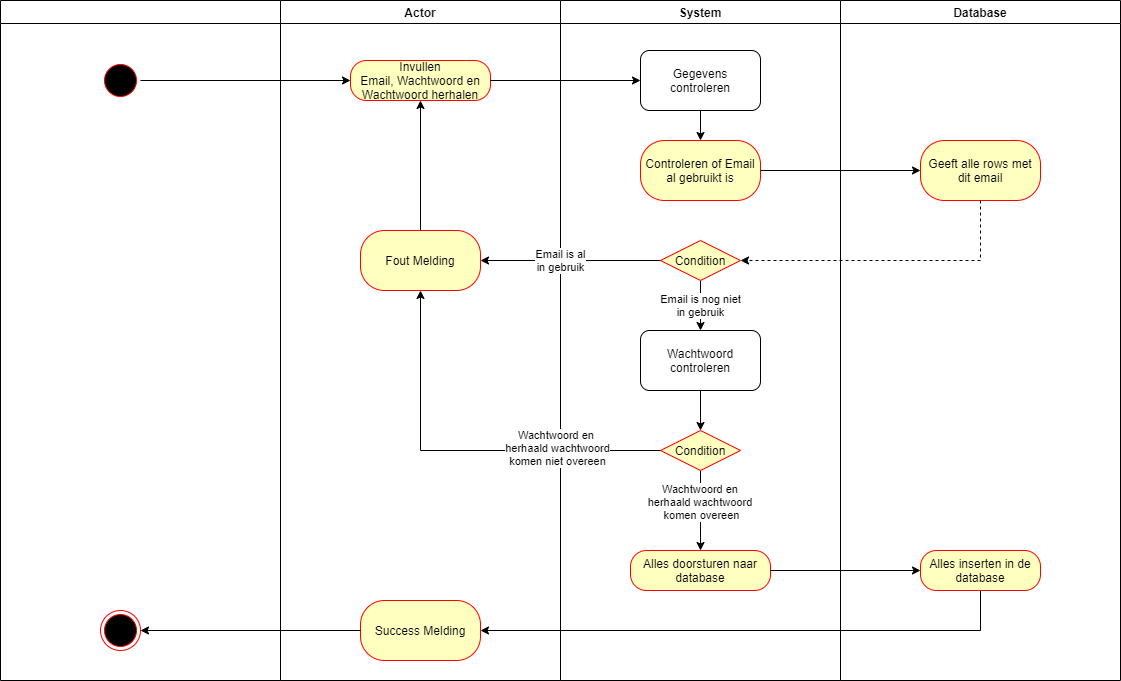

The diagram above was exported from draw.io. Its source (the exported page's mxGraphModel, read from the mxfile embedded in the PNG):
<mxGraphModel dx="1024" dy="608" grid="1" gridSize="10" guides="1" tooltips="1" connect="1" arrows="1" fold="1" page="1" pageScale="1" pageWidth="1169" pageHeight="826" background="#ffffff" math="0" shadow="0">
  <root>
    <mxCell id="q1YCG_wHePD_8YimM01L-0" />
    <mxCell id="q1YCG_wHePD_8YimM01L-1" parent="q1YCG_wHePD_8YimM01L-0" />
    <mxCell id="q1YCG_wHePD_8YimM01L-2" value="" style="swimlane;whiteSpace=wrap" vertex="1" parent="q1YCG_wHePD_8YimM01L-1">
      <mxGeometry x="40" y="40" width="280" height="560" as="geometry" />
    </mxCell>
    <mxCell id="q1YCG_wHePD_8YimM01L-3" value="" style="ellipse;shape=startState;fillColor=#000000;strokeColor=#ff0000;" vertex="1" parent="q1YCG_wHePD_8YimM01L-2">
      <mxGeometry x="100" y="60" width="40" height="40" as="geometry" />
    </mxCell>
    <mxCell id="q1YCG_wHePD_8YimM01L-4" value="" style="html=1;shape=endState;fillColor=#000000;strokeColor=#ff0000;" vertex="1" parent="q1YCG_wHePD_8YimM01L-2">
      <mxGeometry x="110" y="480" width="40" height="40" as="geometry" />
    </mxCell>
    <mxCell id="q1YCG_wHePD_8YimM01L-5" value="Actor" style="swimlane;whiteSpace=wrap" vertex="1" parent="q1YCG_wHePD_8YimM01L-1">
      <mxGeometry x="320" y="40" width="280" height="560" as="geometry" />
    </mxCell>
    <mxCell id="q1YCG_wHePD_8YimM01L-7" style="edgeStyle=orthogonalEdgeStyle;rounded=0;orthogonalLoop=1;jettySize=auto;html=1;entryX=0.5;entryY=1;entryDx=0;entryDy=0;" edge="1" parent="q1YCG_wHePD_8YimM01L-5" source="q1YCG_wHePD_8YimM01L-8">
      <mxGeometry relative="1" as="geometry">
        <mxPoint x="140" y="100" as="targetPoint" />
      </mxGeometry>
    </mxCell>
    <mxCell id="JoNzocjqb6u9aqX1WeNm-0" value="Heeft Onderdelen&amp;nbsp;&lt;br&gt;Voor PC gekozen" style="rounded=1;whiteSpace=wrap;html=1;arcSize=40;fontColor=#000000;fillColor=#ffffc0;strokeColor=#ff0000;" vertex="1" parent="q1YCG_wHePD_8YimM01L-5">
      <mxGeometry x="80" y="60" width="120" height="40" as="geometry" />
    </mxCell>
    <mxCell id="2_Nweljt9muFXvwjEwSO-1" style="edgeStyle=orthogonalEdgeStyle;rounded=0;orthogonalLoop=1;jettySize=auto;html=1;entryX=0.5;entryY=1;entryDx=0;entryDy=0;" edge="1" parent="q1YCG_wHePD_8YimM01L-5" source="0PcB5anCKZr9bA8tMZqN-2" target="JoNzocjqb6u9aqX1WeNm-0">
      <mxGeometry relative="1" as="geometry" />
    </mxCell>
    <mxCell id="0PcB5anCKZr9bA8tMZqN-2" value="Fout Melding" style="rounded=1;whiteSpace=wrap;html=1;arcSize=40;fontColor=#000000;fillColor=#ffffc0;strokeColor=#ff0000;" vertex="1" parent="q1YCG_wHePD_8YimM01L-5">
      <mxGeometry x="80" y="140" width="120" height="40" as="geometry" />
    </mxCell>
    <mxCell id="2_Nweljt9muFXvwjEwSO-13" value="Success Melding" style="rounded=1;whiteSpace=wrap;html=1;arcSize=40;fontColor=#000000;fillColor=#ffffc0;strokeColor=#ff0000;" vertex="1" parent="q1YCG_wHePD_8YimM01L-5">
      <mxGeometry x="90" y="360" width="120" height="40" as="geometry" />
    </mxCell>
    <mxCell id="q1YCG_wHePD_8YimM01L-10" value="System" style="swimlane;whiteSpace=wrap;swimlaneLine=1;" vertex="1" parent="q1YCG_wHePD_8YimM01L-1">
      <mxGeometry x="600" y="40" width="280" height="560" as="geometry" />
    </mxCell>
    <mxCell id="q1YCG_wHePD_8YimM01L-11" style="edgeStyle=orthogonalEdgeStyle;rounded=0;orthogonalLoop=1;jettySize=auto;html=1;" edge="1" parent="q1YCG_wHePD_8YimM01L-10" target="q1YCG_wHePD_8YimM01L-13">
      <mxGeometry relative="1" as="geometry">
        <mxPoint x="140" y="110" as="sourcePoint" />
      </mxGeometry>
    </mxCell>
    <mxCell id="q1YCG_wHePD_8YimM01L-14" style="edgeStyle=orthogonalEdgeStyle;rounded=0;orthogonalLoop=1;jettySize=auto;html=1;" edge="1" parent="q1YCG_wHePD_8YimM01L-10" source="q1YCG_wHePD_8YimM01L-15">
      <mxGeometry relative="1" as="geometry">
        <mxPoint x="140" y="320" as="targetPoint" />
      </mxGeometry>
    </mxCell>
    <mxCell id="q1YCG_wHePD_8YimM01L-16" value="Wachtwoorden&amp;nbsp;&lt;br&gt;komen overeen" style="edgeStyle=orthogonalEdgeStyle;rounded=0;orthogonalLoop=1;jettySize=auto;html=1;" edge="1" parent="q1YCG_wHePD_8YimM01L-10" target="q1YCG_wHePD_8YimM01L-19">
      <mxGeometry relative="1" as="geometry">
        <mxPoint x="140" y="360" as="sourcePoint" />
      </mxGeometry>
    </mxCell>
    <mxCell id="q1YCG_wHePD_8YimM01L-18" style="edgeStyle=orthogonalEdgeStyle;rounded=0;orthogonalLoop=1;jettySize=auto;html=1;entryX=0.5;entryY=0;entryDx=0;entryDy=0;" edge="1" parent="q1YCG_wHePD_8YimM01L-10" target="q1YCG_wHePD_8YimM01L-21">
      <mxGeometry relative="1" as="geometry">
        <mxPoint x="140" y="480" as="sourcePoint" />
      </mxGeometry>
    </mxCell>
    <mxCell id="q1YCG_wHePD_8YimM01L-20" style="edgeStyle=orthogonalEdgeStyle;rounded=0;orthogonalLoop=1;jettySize=auto;html=1;entryX=0.5;entryY=0;entryDx=0;entryDy=0;" edge="1" parent="q1YCG_wHePD_8YimM01L-10" target="q1YCG_wHePD_8YimM01L-22">
      <mxGeometry relative="1" as="geometry">
        <mxPoint x="140" y="560" as="sourcePoint" />
      </mxGeometry>
    </mxCell>
    <mxCell id="0PcB5anCKZr9bA8tMZqN-1" style="edgeStyle=orthogonalEdgeStyle;rounded=0;orthogonalLoop=1;jettySize=auto;html=1;entryX=0.5;entryY=0;entryDx=0;entryDy=0;" edge="1" parent="q1YCG_wHePD_8YimM01L-10" source="JoNzocjqb6u9aqX1WeNm-2" target="0PcB5anCKZr9bA8tMZqN-0">
      <mxGeometry relative="1" as="geometry" />
    </mxCell>
    <mxCell id="JoNzocjqb6u9aqX1WeNm-2" value="Controleerd of alle Input velden zijn gevuld" style="rounded=1;whiteSpace=wrap;html=1;arcSize=40;fontColor=#000000;fillColor=#ffffc0;strokeColor=#ff0000;" vertex="1" parent="q1YCG_wHePD_8YimM01L-10">
      <mxGeometry x="80" y="60" width="120" height="40" as="geometry" />
    </mxCell>
    <mxCell id="2_Nweljt9muFXvwjEwSO-4" value="Alle veld zijn gevuld" style="edgeStyle=orthogonalEdgeStyle;rounded=0;orthogonalLoop=1;jettySize=auto;html=1;" edge="1" parent="q1YCG_wHePD_8YimM01L-10" source="0PcB5anCKZr9bA8tMZqN-0" target="2_Nweljt9muFXvwjEwSO-3">
      <mxGeometry relative="1" as="geometry" />
    </mxCell>
    <mxCell id="0PcB5anCKZr9bA8tMZqN-0" value="Condition" style="rhombus;whiteSpace=wrap;html=1;fillColor=#ffffc0;strokeColor=#ff0000;" vertex="1" parent="q1YCG_wHePD_8YimM01L-10">
      <mxGeometry x="100" y="140" width="80" height="40" as="geometry" />
    </mxCell>
    <mxCell id="2_Nweljt9muFXvwjEwSO-9" style="edgeStyle=orthogonalEdgeStyle;rounded=0;orthogonalLoop=1;jettySize=auto;html=1;entryX=0.5;entryY=0;entryDx=0;entryDy=0;" edge="1" parent="q1YCG_wHePD_8YimM01L-10" source="2_Nweljt9muFXvwjEwSO-3" target="2_Nweljt9muFXvwjEwSO-5">
      <mxGeometry relative="1" as="geometry" />
    </mxCell>
    <mxCell id="2_Nweljt9muFXvwjEwSO-3" value="Controleren of alles&amp;nbsp;&lt;br&gt;Compatible is" style="rounded=1;whiteSpace=wrap;html=1;arcSize=40;fontColor=#000000;fillColor=#ffffc0;strokeColor=#ff0000;" vertex="1" parent="q1YCG_wHePD_8YimM01L-10">
      <mxGeometry x="80" y="220" width="120" height="40" as="geometry" />
    </mxCell>
    <mxCell id="2_Nweljt9muFXvwjEwSO-5" value="Condition" style="rhombus;whiteSpace=wrap;html=1;fillColor=#ffffc0;strokeColor=#ff0000;" vertex="1" parent="q1YCG_wHePD_8YimM01L-10">
      <mxGeometry x="100" y="300" width="80" height="40" as="geometry" />
    </mxCell>
    <mxCell id="2_Nweljt9muFXvwjEwSO-16" value="Doorsturen naar Afrekenen Pagina" style="whiteSpace=wrap;html=1;rounded=1;strokeColor=#ff0000;fillColor=#ffffc0;arcSize=40;" vertex="1" parent="q1YCG_wHePD_8YimM01L-10">
      <mxGeometry x="80" y="420" width="120" height="40" as="geometry" />
    </mxCell>
    <mxCell id="q1YCG_wHePD_8YimM01L-23" value="Database" style="swimlane;whiteSpace=wrap;startSize=23;" vertex="1" parent="q1YCG_wHePD_8YimM01L-1">
      <mxGeometry x="880" y="40" width="280" height="560" as="geometry" />
    </mxCell>
    <mxCell id="2_Nweljt9muFXvwjEwSO-19" value="Alles inserten in de Winkelwagen table" style="rounded=1;whiteSpace=wrap;html=1;arcSize=40;fontColor=#000000;fillColor=#ffffc0;strokeColor=#ff0000;" vertex="1" parent="q1YCG_wHePD_8YimM01L-23">
      <mxGeometry x="70" y="300" width="120" height="40" as="geometry" />
    </mxCell>
    <mxCell id="q1YCG_wHePD_8YimM01L-26" style="edgeStyle=orthogonalEdgeStyle;rounded=0;orthogonalLoop=1;jettySize=auto;html=1;entryX=0;entryY=0.5;entryDx=0;entryDy=0;" edge="1" parent="q1YCG_wHePD_8YimM01L-1" target="q1YCG_wHePD_8YimM01L-12">
      <mxGeometry relative="1" as="geometry">
        <mxPoint x="520" y="120" as="sourcePoint" />
      </mxGeometry>
    </mxCell>
    <mxCell id="q1YCG_wHePD_8YimM01L-27" style="edgeStyle=orthogonalEdgeStyle;rounded=0;orthogonalLoop=1;jettySize=auto;html=1;" edge="1" parent="q1YCG_wHePD_8YimM01L-1" target="q1YCG_wHePD_8YimM01L-24">
      <mxGeometry relative="1" as="geometry">
        <mxPoint x="800" y="210" as="sourcePoint" />
      </mxGeometry>
    </mxCell>
    <mxCell id="q1YCG_wHePD_8YimM01L-28" style="edgeStyle=orthogonalEdgeStyle;rounded=0;orthogonalLoop=1;jettySize=auto;html=1;entryX=1;entryY=0.5;entryDx=0;entryDy=0;dashed=1;" edge="1" parent="q1YCG_wHePD_8YimM01L-1" source="q1YCG_wHePD_8YimM01L-24">
      <mxGeometry relative="1" as="geometry">
        <Array as="points">
          <mxPoint x="1020" y="300" />
        </Array>
        <mxPoint x="800" y="300" as="targetPoint" />
      </mxGeometry>
    </mxCell>
    <mxCell id="q1YCG_wHePD_8YimM01L-29" value="Wachtwoorden&lt;br&gt;komen&amp;nbsp;&lt;br&gt;niet overeen" style="edgeStyle=orthogonalEdgeStyle;rounded=0;orthogonalLoop=1;jettySize=auto;html=1;" edge="1" parent="q1YCG_wHePD_8YimM01L-1" source="q1YCG_wHePD_8YimM01L-17">
      <mxGeometry relative="1" as="geometry">
        <mxPoint x="520" y="380" as="targetPoint" />
      </mxGeometry>
    </mxCell>
    <mxCell id="q1YCG_wHePD_8YimM01L-30" style="edgeStyle=orthogonalEdgeStyle;rounded=0;orthogonalLoop=1;jettySize=auto;html=1;" edge="1" parent="q1YCG_wHePD_8YimM01L-1" target="q1YCG_wHePD_8YimM01L-9">
      <mxGeometry relative="1" as="geometry">
        <mxPoint x="670" y="660" as="sourcePoint" />
      </mxGeometry>
    </mxCell>
    <mxCell id="JoNzocjqb6u9aqX1WeNm-1" style="edgeStyle=orthogonalEdgeStyle;rounded=0;orthogonalLoop=1;jettySize=auto;html=1;" edge="1" parent="q1YCG_wHePD_8YimM01L-1" source="q1YCG_wHePD_8YimM01L-3" target="JoNzocjqb6u9aqX1WeNm-0">
      <mxGeometry relative="1" as="geometry" />
    </mxCell>
    <mxCell id="JoNzocjqb6u9aqX1WeNm-3" style="edgeStyle=orthogonalEdgeStyle;rounded=0;orthogonalLoop=1;jettySize=auto;html=1;" edge="1" parent="q1YCG_wHePD_8YimM01L-1" source="JoNzocjqb6u9aqX1WeNm-0" target="JoNzocjqb6u9aqX1WeNm-2">
      <mxGeometry relative="1" as="geometry" />
    </mxCell>
    <mxCell id="2_Nweljt9muFXvwjEwSO-0" style="edgeStyle=orthogonalEdgeStyle;rounded=0;orthogonalLoop=1;jettySize=auto;html=1;" edge="1" parent="q1YCG_wHePD_8YimM01L-1" source="0PcB5anCKZr9bA8tMZqN-0" target="0PcB5anCKZr9bA8tMZqN-2">
      <mxGeometry relative="1" as="geometry" />
    </mxCell>
    <mxCell id="2_Nweljt9muFXvwjEwSO-2" value="Niet elke input veld&lt;br&gt;is ingevuld" style="edgeLabel;html=1;align=center;verticalAlign=middle;resizable=0;points=[];" vertex="1" connectable="0" parent="2_Nweljt9muFXvwjEwSO-0">
      <mxGeometry x="-0.1267" y="-1" relative="1" as="geometry">
        <mxPoint x="-21" y="1" as="offset" />
      </mxGeometry>
    </mxCell>
    <mxCell id="2_Nweljt9muFXvwjEwSO-10" style="edgeStyle=orthogonalEdgeStyle;rounded=0;orthogonalLoop=1;jettySize=auto;html=1;" edge="1" parent="q1YCG_wHePD_8YimM01L-1" source="2_Nweljt9muFXvwjEwSO-5" target="0PcB5anCKZr9bA8tMZqN-2">
      <mxGeometry relative="1" as="geometry" />
    </mxCell>
    <mxCell id="2_Nweljt9muFXvwjEwSO-11" value="Niet alles&lt;br&gt;is compatible" style="edgeLabel;html=1;align=center;verticalAlign=middle;resizable=0;points=[];" vertex="1" connectable="0" parent="2_Nweljt9muFXvwjEwSO-10">
      <mxGeometry x="-0.4758" y="-1" relative="1" as="geometry">
        <mxPoint as="offset" />
      </mxGeometry>
    </mxCell>
    <mxCell id="2_Nweljt9muFXvwjEwSO-14" value="Alles is compatible" style="edgeStyle=orthogonalEdgeStyle;rounded=0;orthogonalLoop=1;jettySize=auto;html=1;entryX=0;entryY=0.5;entryDx=0;entryDy=0;" edge="1" parent="q1YCG_wHePD_8YimM01L-1" source="2_Nweljt9muFXvwjEwSO-5" target="2_Nweljt9muFXvwjEwSO-19">
      <mxGeometry x="1" y="70" relative="1" as="geometry">
        <Array as="points">
          <mxPoint x="830" y="360" />
          <mxPoint x="830" y="360" />
        </Array>
        <mxPoint as="offset" />
      </mxGeometry>
    </mxCell>
    <mxCell id="2_Nweljt9muFXvwjEwSO-17" value="" style="edgeStyle=orthogonalEdgeStyle;rounded=0;orthogonalLoop=1;jettySize=auto;html=1;" edge="1" parent="q1YCG_wHePD_8YimM01L-1" source="2_Nweljt9muFXvwjEwSO-13" target="2_Nweljt9muFXvwjEwSO-16">
      <mxGeometry relative="1" as="geometry">
        <Array as="points">
          <mxPoint x="460" y="480" />
        </Array>
      </mxGeometry>
    </mxCell>
    <mxCell id="2_Nweljt9muFXvwjEwSO-18" style="edgeStyle=orthogonalEdgeStyle;rounded=0;orthogonalLoop=1;jettySize=auto;html=1;entryX=1;entryY=0.5;entryDx=0;entryDy=0;" edge="1" parent="q1YCG_wHePD_8YimM01L-1" source="2_Nweljt9muFXvwjEwSO-16" target="q1YCG_wHePD_8YimM01L-4">
      <mxGeometry relative="1" as="geometry">
        <Array as="points">
          <mxPoint x="740" y="540" />
        </Array>
      </mxGeometry>
    </mxCell>
    <mxCell id="2_Nweljt9muFXvwjEwSO-20" style="edgeStyle=orthogonalEdgeStyle;rounded=0;orthogonalLoop=1;jettySize=auto;html=1;entryX=1;entryY=0.5;entryDx=0;entryDy=0;" edge="1" parent="q1YCG_wHePD_8YimM01L-1" source="2_Nweljt9muFXvwjEwSO-19" target="2_Nweljt9muFXvwjEwSO-13">
      <mxGeometry relative="1" as="geometry">
        <Array as="points">
          <mxPoint x="1010" y="420" />
        </Array>
      </mxGeometry>
    </mxCell>
  </root>
</mxGraphModel>